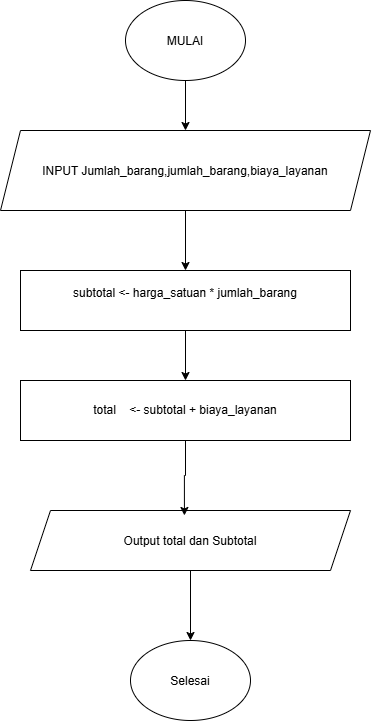

The diagram above was exported from draw.io. Its source (the exported page's mxGraphModel, read from the mxfile embedded in the PNG):
<mxGraphModel dx="860" dy="465" grid="1" gridSize="10" guides="1" tooltips="1" connect="1" arrows="1" fold="1" page="1" pageScale="1" pageWidth="850" pageHeight="1100" math="0" shadow="0">
  <root>
    <mxCell id="0" />
    <mxCell id="1" parent="0" />
    <mxCell id="zDqV7UaG3zKwL7hFod6W-5" edge="1" parent="1" source="zDqV7UaG3zKwL7hFod6W-1" style="edgeStyle=orthogonalEdgeStyle;rounded=0;orthogonalLoop=1;jettySize=auto;html=1;exitX=0.5;exitY=1;exitDx=0;exitDy=0;entryX=0.5;entryY=0;entryDx=0;entryDy=0;" target="zDqV7UaG3zKwL7hFod6W-3">
      <mxGeometry relative="1" as="geometry" />
    </mxCell>
    <mxCell id="zDqV7UaG3zKwL7hFod6W-1" parent="1" style="ellipse;whiteSpace=wrap;html=1;shapeInside=1;" value="MULAI&lt;div&gt;&lt;br/&gt;&lt;/div&gt;" vertex="1">
      <mxGeometry height="80" width="120" x="365" y="70" as="geometry" />
    </mxCell>
    <mxCell id="zDqV7UaG3zKwL7hFod6W-14" edge="1" parent="1" source="zDqV7UaG3zKwL7hFod6W-3" style="edgeStyle=orthogonalEdgeStyle;rounded=0;orthogonalLoop=1;jettySize=auto;html=1;exitX=0.5;exitY=1;exitDx=0;exitDy=0;entryX=0.5;entryY=0;entryDx=0;entryDy=0;" target="zDqV7UaG3zKwL7hFod6W-6">
      <mxGeometry relative="1" as="geometry" />
    </mxCell>
    <mxCell id="zDqV7UaG3zKwL7hFod6W-3" parent="1" style="shape=parallelogram;perimeter=parallelogramPerimeter;whiteSpace=wrap;html=1;shapeInside=1;fixedSize=1;" value="INPUT Jumlah_barang,jumlah_barang,biaya_layanan" vertex="1">
      <mxGeometry height="80" width="370" x="240" y="200" as="geometry" />
    </mxCell>
    <mxCell id="zDqV7UaG3zKwL7hFod6W-15" edge="1" parent="1" source="zDqV7UaG3zKwL7hFod6W-6" style="edgeStyle=orthogonalEdgeStyle;rounded=0;orthogonalLoop=1;jettySize=auto;html=1;exitX=0.5;exitY=1;exitDx=0;exitDy=0;" target="zDqV7UaG3zKwL7hFod6W-7">
      <mxGeometry relative="1" as="geometry" />
    </mxCell>
    <mxCell id="zDqV7UaG3zKwL7hFod6W-6" parent="1" style="rounded=0;whiteSpace=wrap;html=1;" value="&lt;div&gt;subtotal &amp;lt;- harga_satuan * jumlah_barang&lt;/div&gt;&lt;div&gt;&lt;br&gt;&lt;/div&gt;" vertex="1">
      <mxGeometry height="60" width="330" x="260" y="340" as="geometry" />
    </mxCell>
    <mxCell id="zDqV7UaG3zKwL7hFod6W-7" parent="1" style="rounded=0;whiteSpace=wrap;html=1;" value="total&amp;nbsp; &amp;nbsp; &amp;lt;- subtotal + biaya_layanan" vertex="1">
      <mxGeometry height="60" width="330" x="260" y="450" as="geometry" />
    </mxCell>
    <mxCell id="zDqV7UaG3zKwL7hFod6W-19" edge="1" parent="1" source="zDqV7UaG3zKwL7hFod6W-11" style="edgeStyle=orthogonalEdgeStyle;rounded=0;orthogonalLoop=1;jettySize=auto;html=1;exitX=0.5;exitY=1;exitDx=0;exitDy=0;" target="zDqV7UaG3zKwL7hFod6W-13">
      <mxGeometry relative="1" as="geometry" />
    </mxCell>
    <mxCell id="zDqV7UaG3zKwL7hFod6W-11" parent="1" style="shape=parallelogram;perimeter=parallelogramPerimeter;whiteSpace=wrap;html=1;shapeInside=1;fixedSize=1;" value="Output total dan Subtotal" vertex="1">
      <mxGeometry height="60" width="320" x="270" y="580" as="geometry" />
    </mxCell>
    <mxCell id="zDqV7UaG3zKwL7hFod6W-13" parent="1" style="ellipse;whiteSpace=wrap;html=1;shapeInside=1;" value="Selesai" vertex="1">
      <mxGeometry height="80" width="120" x="370" y="710" as="geometry" />
    </mxCell>
    <mxCell id="zDqV7UaG3zKwL7hFod6W-20" edge="1" parent="1" source="zDqV7UaG3zKwL7hFod6W-7" style="edgeStyle=orthogonalEdgeStyle;rounded=0;orthogonalLoop=1;jettySize=auto;html=1;exitX=0.5;exitY=1;exitDx=0;exitDy=0;entryX=0.481;entryY=0.083;entryDx=0;entryDy=0;entryPerimeter=0;" target="zDqV7UaG3zKwL7hFod6W-11">
      <mxGeometry relative="1" as="geometry" />
    </mxCell>
  </root>
</mxGraphModel>